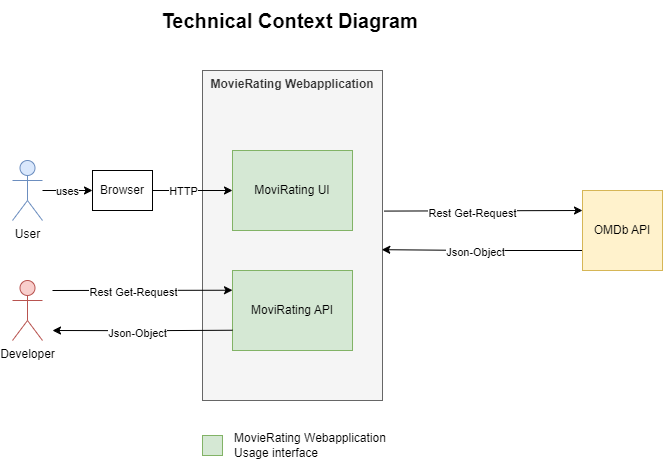

The diagram above was exported from draw.io. Its source (the exported page's mxGraphModel, read from the mxfile embedded in the PNG):
<mxGraphModel dx="2389" dy="845" grid="1" gridSize="10" guides="1" tooltips="1" connect="1" arrows="1" fold="1" page="1" pageScale="1" pageWidth="827" pageHeight="1169" math="0" shadow="0">
  <root>
    <mxCell id="0" />
    <mxCell id="1" parent="0" />
    <mxCell id="vAKvzF0zX3W4CRUaWoB6-1" value="MovieRating Webapplication" style="rounded=0;whiteSpace=wrap;html=1;verticalAlign=top;fontStyle=1;fillColor=#f5f5f5;fontColor=#333333;strokeColor=#666666;" vertex="1" parent="1">
      <mxGeometry x="140" y="260" width="180" height="330" as="geometry" />
    </mxCell>
    <mxCell id="vAKvzF0zX3W4CRUaWoB6-2" value="MoviRating UI" style="rounded=0;whiteSpace=wrap;html=1;fillColor=#d5e8d4;strokeColor=#82b366;" vertex="1" parent="1">
      <mxGeometry x="170" y="340" width="120" height="80" as="geometry" />
    </mxCell>
    <mxCell id="vAKvzF0zX3W4CRUaWoB6-23" style="edgeStyle=orthogonalEdgeStyle;rounded=0;orthogonalLoop=1;jettySize=auto;html=1;" edge="1" parent="1" source="vAKvzF0zX3W4CRUaWoB6-3">
      <mxGeometry relative="1" as="geometry">
        <mxPoint x="30" y="380" as="targetPoint" />
      </mxGeometry>
    </mxCell>
    <mxCell id="vAKvzF0zX3W4CRUaWoB6-25" value="uses" style="edgeLabel;html=1;align=center;verticalAlign=middle;resizable=0;points=[];" vertex="1" connectable="0" parent="vAKvzF0zX3W4CRUaWoB6-23">
      <mxGeometry x="-0.0679" relative="1" as="geometry">
        <mxPoint as="offset" />
      </mxGeometry>
    </mxCell>
    <mxCell id="vAKvzF0zX3W4CRUaWoB6-3" value="User" style="shape=umlActor;verticalLabelPosition=bottom;verticalAlign=top;html=1;outlineConnect=0;fillColor=#dae8fc;strokeColor=#6c8ebf;" vertex="1" parent="1">
      <mxGeometry x="-50" y="350" width="30" height="60" as="geometry" />
    </mxCell>
    <mxCell id="vAKvzF0zX3W4CRUaWoB6-4" value="MoviRating API" style="rounded=0;whiteSpace=wrap;html=1;fillColor=#d5e8d4;strokeColor=#82b366;" vertex="1" parent="1">
      <mxGeometry x="170" y="460" width="120" height="80" as="geometry" />
    </mxCell>
    <mxCell id="vAKvzF0zX3W4CRUaWoB6-16" style="edgeStyle=orthogonalEdgeStyle;rounded=0;orthogonalLoop=1;jettySize=auto;html=1;entryX=0.996;entryY=0.543;entryDx=0;entryDy=0;exitX=0;exitY=0.75;exitDx=0;exitDy=0;entryPerimeter=0;" edge="1" parent="1" source="vAKvzF0zX3W4CRUaWoB6-7" target="vAKvzF0zX3W4CRUaWoB6-1">
      <mxGeometry relative="1" as="geometry" />
    </mxCell>
    <mxCell id="vAKvzF0zX3W4CRUaWoB6-17" value="Json-Object" style="edgeLabel;html=1;align=center;verticalAlign=middle;resizable=0;points=[];" vertex="1" connectable="0" parent="vAKvzF0zX3W4CRUaWoB6-16">
      <mxGeometry x="0.0704" y="2" relative="1" as="geometry">
        <mxPoint as="offset" />
      </mxGeometry>
    </mxCell>
    <mxCell id="vAKvzF0zX3W4CRUaWoB6-7" value="OMDb API" style="whiteSpace=wrap;html=1;aspect=fixed;fillColor=#fff2cc;strokeColor=#d6b656;" vertex="1" parent="1">
      <mxGeometry x="520" y="380" width="80" height="80" as="geometry" />
    </mxCell>
    <mxCell id="vAKvzF0zX3W4CRUaWoB6-8" value="" style="endArrow=classic;html=1;rounded=0;exitX=1.009;exitY=0.426;exitDx=0;exitDy=0;exitPerimeter=0;entryX=0;entryY=0.25;entryDx=0;entryDy=0;" edge="1" parent="1" source="vAKvzF0zX3W4CRUaWoB6-1" target="vAKvzF0zX3W4CRUaWoB6-7">
      <mxGeometry width="50" height="50" relative="1" as="geometry">
        <mxPoint x="490" y="400" as="sourcePoint" />
        <mxPoint x="540" y="350" as="targetPoint" />
      </mxGeometry>
    </mxCell>
    <mxCell id="vAKvzF0zX3W4CRUaWoB6-9" value="Rest Get-Request" style="edgeLabel;html=1;align=center;verticalAlign=middle;resizable=0;points=[];" vertex="1" connectable="0" parent="vAKvzF0zX3W4CRUaWoB6-8">
      <mxGeometry x="-0.1147" y="-2" relative="1" as="geometry">
        <mxPoint as="offset" />
      </mxGeometry>
    </mxCell>
    <mxCell id="vAKvzF0zX3W4CRUaWoB6-12" value="Developer" style="shape=umlActor;verticalLabelPosition=bottom;verticalAlign=top;html=1;outlineConnect=0;fillColor=#f8cecc;strokeColor=#b85450;" vertex="1" parent="1">
      <mxGeometry x="-50" y="470" width="30" height="60" as="geometry" />
    </mxCell>
    <mxCell id="vAKvzF0zX3W4CRUaWoB6-13" value="" style="rounded=0;whiteSpace=wrap;html=1;fillColor=#d5e8d4;strokeColor=#82b366;" vertex="1" parent="1">
      <mxGeometry x="140" y="625" width="20" height="20" as="geometry" />
    </mxCell>
    <mxCell id="vAKvzF0zX3W4CRUaWoB6-14" value="MovieRating Webapplication Usage interface&amp;nbsp;" style="text;html=1;align=left;verticalAlign=middle;whiteSpace=wrap;rounded=0;" vertex="1" parent="1">
      <mxGeometry x="170" y="620" width="190" height="30" as="geometry" />
    </mxCell>
    <mxCell id="vAKvzF0zX3W4CRUaWoB6-15" value="Technical Context Diagram&amp;nbsp;" style="text;html=1;align=center;verticalAlign=middle;resizable=0;points=[];autosize=1;strokeColor=none;fillColor=none;fontStyle=1;fontSize=20;" vertex="1" parent="1">
      <mxGeometry x="95" y="190" width="270" height="40" as="geometry" />
    </mxCell>
    <mxCell id="vAKvzF0zX3W4CRUaWoB6-18" style="edgeStyle=orthogonalEdgeStyle;rounded=0;orthogonalLoop=1;jettySize=auto;html=1;exitX=0;exitY=0.75;exitDx=0;exitDy=0;" edge="1" parent="1">
      <mxGeometry relative="1" as="geometry">
        <mxPoint x="170" y="519.74" as="sourcePoint" />
        <mxPoint x="-10" y="520" as="targetPoint" />
      </mxGeometry>
    </mxCell>
    <mxCell id="vAKvzF0zX3W4CRUaWoB6-19" value="Json-Object" style="edgeLabel;html=1;align=center;verticalAlign=middle;resizable=0;points=[];" vertex="1" connectable="0" parent="vAKvzF0zX3W4CRUaWoB6-18">
      <mxGeometry x="0.0704" y="2" relative="1" as="geometry">
        <mxPoint as="offset" />
      </mxGeometry>
    </mxCell>
    <mxCell id="vAKvzF0zX3W4CRUaWoB6-20" value="" style="endArrow=classic;html=1;rounded=0;entryX=0;entryY=0.25;entryDx=0;entryDy=0;" edge="1" parent="1">
      <mxGeometry width="50" height="50" relative="1" as="geometry">
        <mxPoint x="-10" y="480" as="sourcePoint" />
        <mxPoint x="170" y="479.74" as="targetPoint" />
      </mxGeometry>
    </mxCell>
    <mxCell id="vAKvzF0zX3W4CRUaWoB6-21" value="Rest Get-Request" style="edgeLabel;html=1;align=center;verticalAlign=middle;resizable=0;points=[];" vertex="1" connectable="0" parent="vAKvzF0zX3W4CRUaWoB6-20">
      <mxGeometry x="-0.1147" y="-2" relative="1" as="geometry">
        <mxPoint as="offset" />
      </mxGeometry>
    </mxCell>
    <mxCell id="vAKvzF0zX3W4CRUaWoB6-27" style="edgeStyle=orthogonalEdgeStyle;rounded=0;orthogonalLoop=1;jettySize=auto;html=1;entryX=0;entryY=0.5;entryDx=0;entryDy=0;" edge="1" parent="1" source="vAKvzF0zX3W4CRUaWoB6-26" target="vAKvzF0zX3W4CRUaWoB6-2">
      <mxGeometry relative="1" as="geometry" />
    </mxCell>
    <mxCell id="vAKvzF0zX3W4CRUaWoB6-28" value="HTTP" style="edgeLabel;html=1;align=center;verticalAlign=middle;resizable=0;points=[];" vertex="1" connectable="0" parent="vAKvzF0zX3W4CRUaWoB6-27">
      <mxGeometry x="-0.4776" y="2" relative="1" as="geometry">
        <mxPoint x="9" y="2" as="offset" />
      </mxGeometry>
    </mxCell>
    <mxCell id="vAKvzF0zX3W4CRUaWoB6-26" value="Browser" style="whiteSpace=wrap;html=1;" vertex="1" parent="1">
      <mxGeometry x="30" y="360" width="60" height="40" as="geometry" />
    </mxCell>
  </root>
</mxGraphModel>